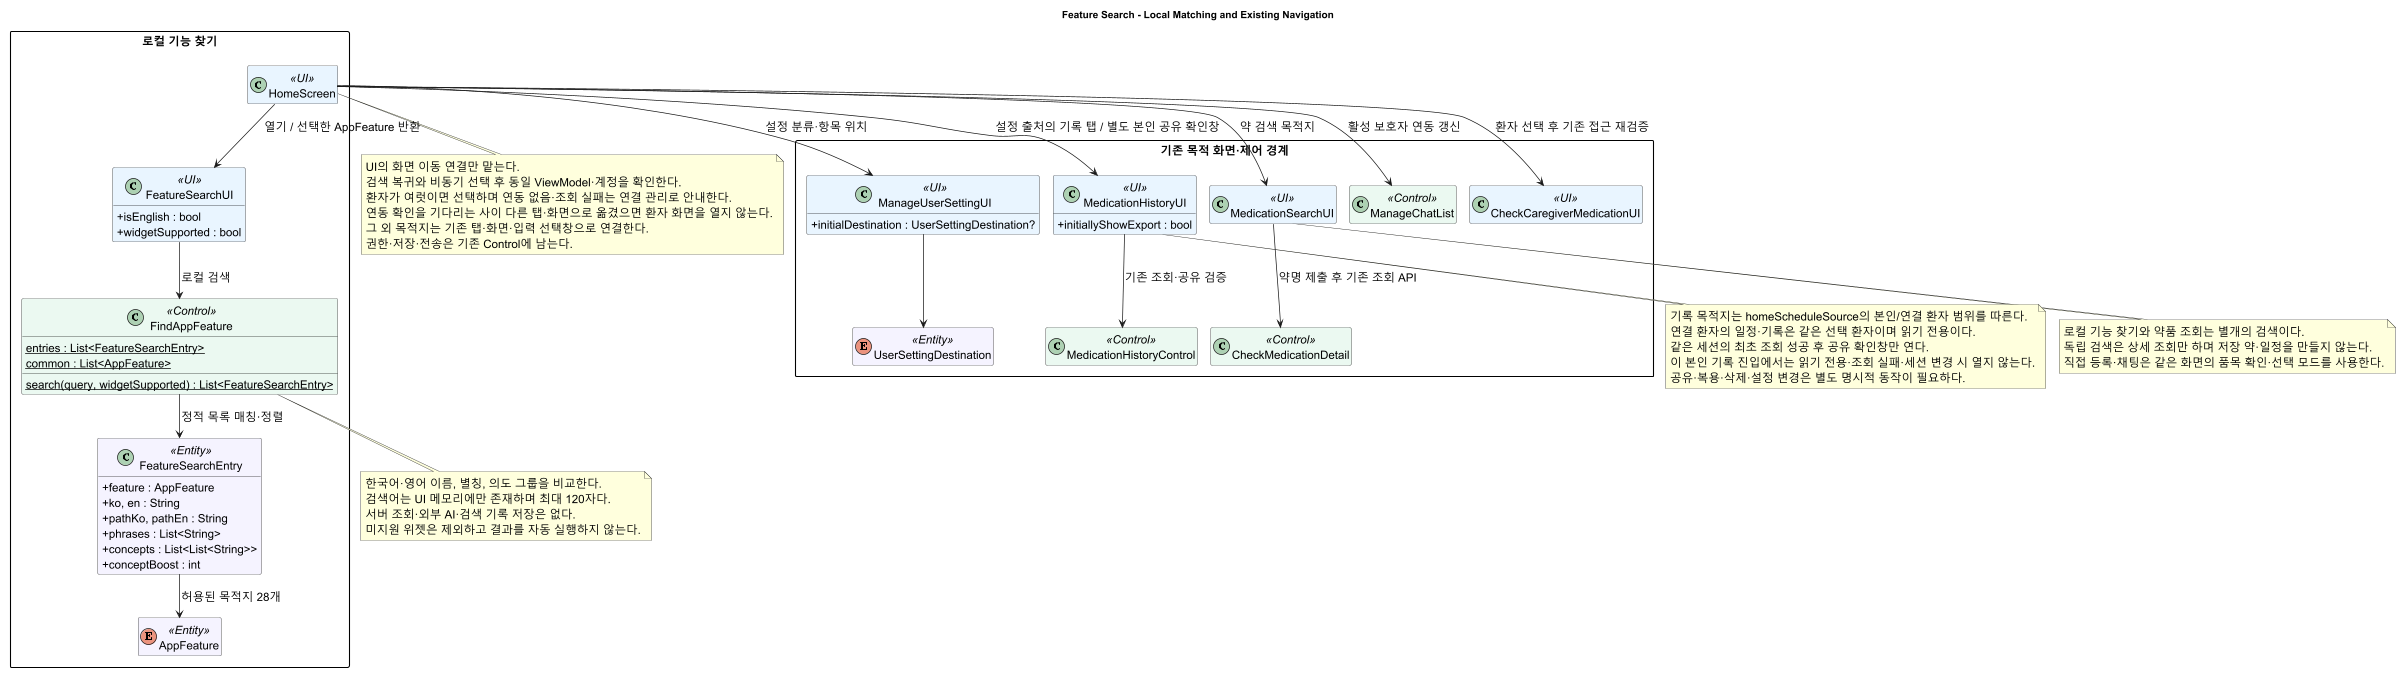

The diagram above was rendered by PlantUML. Its source (embedded in the PNG):
@startuml
allowmixing
top to bottom direction
!pragma layout smetana
scale max 2400 width
title Feature Search - Local Matching and Existing Navigation

skinparam backgroundColor white
skinparam shadowing false
skinparam defaultFontName Nanum Gothic
skinparam defaultFontSize 16
skinparam classAttributeIconSize 0
skinparam packageStyle rectangle
hide empty members
skinparam classBackgroundColor<<UI>> #E8F4FF
skinparam classBackgroundColor<<Control>> #EAF8F0
skinparam classBackgroundColor<<Entity>> #F5F3FF

package "로컬 기능 찾기" {
  class HomeScreen <<UI>>
  class FeatureSearchUI <<UI>> {
    +isEnglish : bool
    +widgetSupported : bool
  }
  class FindAppFeature <<Control>> {
    {static} entries : List<FeatureSearchEntry>
    {static} common : List<AppFeature>
    {static} search(query, widgetSupported) : List<FeatureSearchEntry>
  }
  class FeatureSearchEntry <<Entity>> {
    +feature : AppFeature
    +ko, en : String
    +pathKo, pathEn : String
    +phrases : List<String>
    +concepts : List<List<String>>
    +conceptBoost : int
  }
  enum AppFeature <<Entity>>
}

package "기존 목적 화면·제어 경계" {
  class ManageUserSettingUI <<UI>> {
    +initialDestination : UserSettingDestination?
  }
  enum UserSettingDestination <<Entity>>
  class MedicationHistoryUI <<UI>> {
    +initiallyShowExport : bool
  }
  class MedicationHistoryControl <<Control>>
  class MedicationSearchUI <<UI>>
  class CheckMedicationDetail <<Control>>
  class ManageChatList <<Control>>
  class CheckCaregiverMedicationUI <<UI>>
}

HomeScreen --> FeatureSearchUI : 열기 / 선택한 AppFeature 반환
FeatureSearchUI --> FindAppFeature : 로컬 검색
FindAppFeature --> FeatureSearchEntry : 정적 목록 매칭·정렬
FeatureSearchEntry --> AppFeature : 허용된 목적지 28개
HomeScreen --> MedicationSearchUI : 약 검색 목적지
MedicationSearchUI --> CheckMedicationDetail : 약명 제출 후 기존 조회 API
note bottom of MedicationSearchUI
  로컬 기능 찾기와 약품 조회는 별개의 검색이다.
  독립 검색은 상세 조회만 하며 저장 약·일정을 만들지 않는다.
  직접 등록·채팅은 같은 화면의 품목 확인·선택 모드를 사용한다.
end note
HomeScreen --> ManageUserSettingUI : 설정 분류·항목 위치
ManageUserSettingUI --> UserSettingDestination
HomeScreen --> MedicationHistoryUI : 설정 출처의 기록 탭 / 별도 본인 공유 확인창
MedicationHistoryUI --> MedicationHistoryControl : 기존 조회·공유 검증
HomeScreen --> ManageChatList : 활성 보호자 연동 갱신
HomeScreen --> CheckCaregiverMedicationUI : 환자 선택 후 기존 접근 재검증

note bottom of FindAppFeature
  한국어·영어 이름, 별칭, 의도 그룹을 비교한다.
  검색어는 UI 메모리에만 존재하며 최대 120자다.
  서버 조회·외부 AI·검색 기록 저장은 없다.
  미지원 위젯은 제외하고 결과를 자동 실행하지 않는다.
end note

note bottom of HomeScreen
  UI의 화면 이동 연결만 맡는다.
  검색 복귀와 비동기 선택 후 동일 ViewModel·계정을 확인한다.
  환자가 여럿이면 선택하며 연동 없음·조회 실패는 연결 관리로 안내한다.
  연동 확인을 기다리는 사이 다른 탭·화면으로 옮겼으면 환자 화면을 열지 않는다.
  그 외 목적지는 기존 탭·화면·입력 선택창으로 연결한다.
  권한·저장·전송은 기존 Control에 남는다.
end note

note bottom of MedicationHistoryUI
  기록 목적지는 homeScheduleSource의 본인/연결 환자 범위를 따른다.
  연결 환자의 일정·기록은 같은 선택 환자이며 읽기 전용이다.
  같은 세션의 최초 조회 성공 후 공유 확인창만 연다.
  이 본인 기록 진입에서는 읽기 전용·조회 실패·세션 변경 시 열지 않는다.
  공유·복용·삭제·설정 변경은 별도 명시적 동작이 필요하다.
end note
@enduml